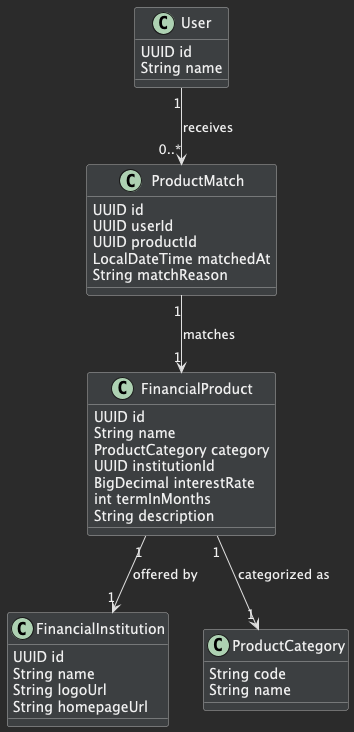

The diagram above was rendered by PlantUML. Its source (embedded in the PNG):
@startuml
skinparam backgroundColor #2b2b2b
skinparam classBackgroundColor #3c3f41
skinparam classBorderColor #b0b0b0
skinparam classFontColor #f0f0f0
skinparam classAttributeFontColor #f0f0f0
skinparam ArrowFontColor #f0f0f0
skinparam classAttributeIconSize 0
skinparam ArrowColor #e0e0e0
skinparam DefaultTextAlignment left

class User {
  UUID id
  String name
}

class FinancialProduct {
  UUID id
  String name
  ProductCategory category
  UUID institutionId
  BigDecimal interestRate
  int termInMonths
  String description
}

class FinancialInstitution {
  UUID id
  String name
  String logoUrl
  String homepageUrl
}

class ProductCategory {
  String code
  String name
}

class ProductMatch {
  UUID id
  UUID userId
  UUID productId
  LocalDateTime matchedAt
  String matchReason
}

' 관계 정의
FinancialProduct "1" --> "1" ProductCategory : categorized as
FinancialProduct "1" --> "1" FinancialInstitution : offered by
User "1" --> "0..*" ProductMatch : receives
ProductMatch "1" --> "1" FinancialProduct : matches

@enduml